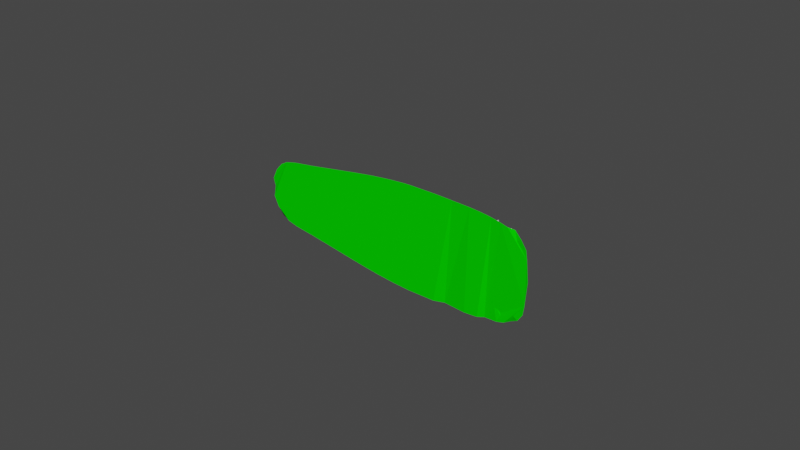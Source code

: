 # Source: PCB.blend  (saved by Blender 2.82.7; exported with 4.5.12 LTS)
import bpy
from mathutils import Matrix  # noqa: F401  (used for matrix-valued properties, if any)

bpy.ops.wm.read_factory_settings(use_empty=True)
scene = bpy.context.scene
scene.name = 'Scene'

# ---- materials (node trees are filled in below, after node groups)
mat_material_001 = bpy.data.materials.new('Material.001')
mat_material_001.alpha_threshold = 0.0
mat_material_001.use_transparent_shadow = False
mat_material_001.diffuse_color = (0.001598, 0.723, 0.0, 1.0)
mat_material_001.roughness = 0.5
mat_material_002 = bpy.data.materials.new('Material.002')
mat_material_002.use_transparent_shadow = False
mat_material_002.diffuse_color = (0.5277, 0.5277, 0.5277, 1.0)

# ---- material node trees

# ---- world
world_world = bpy.data.worlds.new('World'); scene.world = world_world
world_world.use_nodes = True; world_world.node_tree.nodes.clear()
_N = world_world.node_tree.nodes; _L = world_world.node_tree.links
n0 = _N.new('ShaderNodeOutputWorld'); n0.name = 'World Output'; n0.location = (300, 300)
n1 = _N.new('ShaderNodeBackground'); n1.name = 'Background'; n1.location = (10, 300)
n1.inputs[0].default_value = (0.05088, 0.05088, 0.05088, 1.0)
_L.new(n1.outputs[0], n0.inputs[0])
n0.is_active_output = True
world_world.color = (0.05088, 0.05088, 0.05088)
world_world.use_sun_shadow = False
world_world.sun_shadow_jitter_overblur = 0.0

# ---- meshes
me_pcb = bpy.data.meshes.new('PCB')
me_pcb.from_pydata([(0.03158, 0.003279, 0.006994), (0.03158, 0.003279, 0.009994), (0.03215, 0.0003826, 0.006994), (0.03215, 0.0003826, 0.009994), (0.03158, 0.003279, -0.01001), (0.03158, 0.003279, -0.007006), (0.03215, 0.0003826, -0.01001), (0.03215, 0.0003826, -0.007006), (0.03103, 0.009349, 0.006994), (0.03103, 0.009349, 0.009994), (0.03229, 0.007361, 0.009994), (0.03229, 0.007361, 0.006994), (0.0319, 0.00538, 0.009994), (0.0319, 0.00538, 0.006994), (0.03103, 0.009349, -0.01001), (0.03103, 0.009349, -0.007006), (0.03229, 0.007361, -0.007006), (0.03229, 0.007361, -0.01001), (0.0319, 0.00538, -0.007006), (0.0319, 0.00538, -0.01001), (0.02582, 0.0003826, 0.006994), (0.02582, 0.0003826, 0.009994), (0.027, 0.002291, 0.006994), (0.027, 0.002291, 0.009994), (0.02649, 0.004824, 0.006994), (0.02649, 0.004824, 0.009994), (0.02582, 0.0003826, -0.01001), (0.02582, 0.0003826, -0.007006), (0.027, 0.002291, -0.01001), (0.027, 0.002291, -0.007006), (0.02649, 0.004824, -0.01001), (0.02649, 0.004824, -0.007006), (0.02583, 0.007047, 0.009994), (0.02583, 0.007047, 0.006994), (0.0267, 0.009198, 0.009994), (0.0267, 0.009198, 0.006994), (0.02583, 0.007047, -0.007006), (0.02583, 0.007047, -0.01001), (0.0267, 0.009198, -0.007006), (0.0267, 0.009198, -0.01001), (0.01703, 0.009349, 0.006994), (0.01703, 0.009349, 0.009994), (0.01829, 0.007361, 0.009994), (0.01829, 0.007361, 0.006994), (0.0179, 0.00538, 0.009994), (0.0179, 0.00538, 0.006994), (0.01758, 0.003279, 0.009994), (0.01758, 0.003279, 0.006994), (0.01703, 0.009349, -0.01001), (0.01703, 0.009349, -0.007006), (0.01829, 0.007361, -0.007006), (0.01829, 0.007361, -0.01001), (0.0179, 0.00538, -0.007006), (0.0179, 0.00538, -0.01001), (0.01758, 0.003279, -0.007006), (0.01758, 0.003279, -0.01001), (0.01815, 0.0003826, 0.006994), (0.01815, 0.0003826, 0.009994), (0.01815, 0.0003826, -0.01001), (0.01815, 0.0003826, -0.007006), (0.01249, 0.004824, 0.006994), (0.01249, 0.004824, 0.009994), (0.01183, 0.007047, 0.009994), (0.01183, 0.007047, 0.006994), (0.0127, 0.009198, 0.009994), (0.0127, 0.009198, 0.006994), (0.01249, 0.004824, -0.01001), (0.01249, 0.004824, -0.007006), (0.01183, 0.007047, -0.007006), (0.01183, 0.007047, -0.01001), (0.0127, 0.009198, -0.007006), (0.0127, 0.009198, -0.01001), (0.01182, 0.0003826, 0.006994), (0.01182, 0.0003826, 0.009994), (0.013, 0.002291, 0.006994), (0.013, 0.002291, 0.009994), (0.01182, 0.0003826, -0.01001), (0.01182, 0.0003826, -0.007006), (0.013, 0.002291, -0.01001), (0.013, 0.002291, -0.007006), (0.02932, 0.0003826, -5.795e-06), (0.02932, 0.0003826, 0.01349), (0.0424, -0.0006174, 0.009888), (0.04282, -0.0006174, 0.006994), (0.04282, 0.0003826, -5.795e-06), (0.04074, -0.0006174, 0.01236), (0.03799, 0.0003826, 0.01403), (0.03619, -0.0006174, 0.0147), (0.03396, -0.0006174, 0.01531), (0.02368, -0.0006174, 0.01662), (0.0275, -0.0006174, 0.01634), (0.03091, -0.0006174, 0.01591), (0.02232, 0.0003826, 0.01349), (0.01532, 0.0003826, 0.01349), (0.01781, -0.0006174, 0.01681), (-0.004896, -0.0006174, 0.01646), (0.0005653, -0.0006174, 0.01689), (0.002736, -0.0006174, 0.01699), (0.01191, -0.0006174, 0.01699), (-0.04186, -0.0006174, 0.01101), (-0.03489, -0.0006174, 0.01198), (-0.02018, 0.0003826, -5.795e-06), (-0.02427, -0.0006174, 0.0137), (-0.02018, 0.0003826, 0.01349), (-0.01754, -0.0006174, 0.0148), (-0.01091, -0.0006174, 0.01577), (-0.04563, -0.0006174, 0.01013), (-0.05218, 0.0003826, -5.795e-06), (-0.05176, -0.0006174, 0.003114), (-0.05106, 0.0003826, 0.004842), (-0.05012, -0.0006174, 0.006481), (-0.04795, -0.0006174, 0.008836), (-0.0402, -0.0006174, -0.01125), (-0.04597, -0.0006174, -0.01001), (-0.05113, 0.0003826, -0.004712), (-0.05179, -0.0006174, -0.003022), (-0.04272, -0.0006174, -0.01089), (-0.04828, -0.0006174, -0.008575), (-0.05028, -0.0006174, -0.006243), (0.01532, 0.0003826, -5.795e-06), (-0.01478, -0.0006174, -0.01524), (-0.0246, -0.0006174, -0.01366), (-0.03519, -0.0006174, -0.01195), (0.01532, 0.0003826, -0.01688), (0.01191, -0.0006174, -0.01701), (0.002736, -0.0006174, -0.01701), (-0.00295, -0.0006174, -0.01665), (-0.008583, -0.0006174, -0.01608), (0.02232, 0.0003826, -5.795e-06), (0.02292, -0.0006174, -0.01667), (0.02739, -0.0006174, -0.01637), (0.02933, 0.0003826, -0.01615), (0.03811, 0.0003826, -0.01399), (0.03642, -0.0006174, -0.01464), (0.03395, -0.0006174, -0.01532), (0.04282, -0.0006174, -0.007006), (0.0424, -0.0006174, -0.009899), (0.04079, -0.0006174, -0.01233)], [], [(4, 5, 6), (6, 5, 7), (8, 10, 11), (11, 12, 13), (13, 12, 1), (13, 1, 0), (14, 16, 17), (17, 18, 19), (19, 18, 5), (19, 5, 4), (22, 23, 24), (30, 29, 31), (24, 25, 32), (33, 32, 34), (30, 31, 36), (30, 36, 37), (37, 36, 38), (37, 38, 39), (40, 42, 43), (43, 42, 44), (45, 44, 46), (45, 46, 47), (48, 50, 51), (51, 50, 52), (53, 52, 54), (53, 54, 55), (56, 46, 57), (58, 54, 59), (66, 67, 68), (72, 73, 74), (74, 73, 75), (74, 75, 60), (60, 75, 61), (78, 77, 79), (56, 46, 47), (58, 54, 55), (78, 77, 76), (66, 67, 79), (66, 79, 78), (65, 64, 63), (63, 64, 62), (63, 62, 60), (60, 62, 61), (71, 70, 69), (69, 70, 68), (69, 68, 66), (45, 44, 43), (40, 42, 41), (53, 52, 51), (48, 50, 49), (47, 46, 44), (47, 44, 45), (55, 54, 52), (55, 52, 53), (2, 3, 1), (2, 1, 0), (22, 23, 21), (22, 21, 20), (28, 29, 27), (28, 27, 26), (24, 25, 23), (30, 29, 28), (35, 34, 33), (33, 32, 24), (11, 12, 10), (8, 10, 9), (17, 18, 16), (14, 16, 15), (0, 1, 12), (0, 12, 13), (4, 5, 18), (4, 18, 19), (26, 27, 80), (81, 3, 80), (82, 83, 2), (2, 83, 84), (85, 82, 2), (85, 2, 86), (2, 3, 86), (86, 3, 81), (86, 81, 87), (87, 81, 88), (89, 90, 81), (81, 90, 91), (81, 91, 88), (81, 92, 89), (89, 92, 93), (89, 93, 94), (95, 96, 93), (96, 97, 93), (93, 97, 98), (93, 98, 94), (99, 100, 101), (101, 100, 102), (101, 102, 103), (103, 102, 104), (103, 104, 105), (106, 107, 108), (106, 108, 109), (106, 109, 110), (101, 112, 107), (101, 107, 99), (99, 107, 106), (113, 114, 115), (112, 116, 107), (107, 116, 113), (107, 113, 115), (113, 117, 118), (113, 118, 114), (76, 77, 119), (119, 77, 101), (120, 121, 101), (101, 121, 122), (101, 122, 112), (119, 123, 76), (76, 123, 124), (76, 124, 125), (76, 125, 77), (77, 125, 126), (77, 126, 101), (101, 126, 127), (101, 127, 120), (58, 123, 59), (59, 123, 119), (59, 119, 128), (59, 128, 58), (58, 128, 129), (58, 129, 123), (80, 27, 128), (128, 27, 129), (129, 27, 26), (129, 26, 130), (130, 26, 131), (26, 80, 131), (131, 80, 7), (131, 7, 6), (7, 132, 6), (132, 133, 6), (6, 133, 134), (6, 134, 131), (3, 2, 80), (80, 2, 84), (80, 84, 7), (7, 84, 135), (7, 135, 136), (136, 137, 7), (7, 137, 132), (73, 93, 72), (72, 93, 119), (72, 119, 101), (72, 101, 73), (73, 101, 103), (73, 103, 93), (93, 103, 105), (93, 105, 95), (57, 92, 56), (56, 92, 128), (56, 128, 119), (56, 119, 57), (57, 119, 93), (57, 93, 92), (20, 128, 21), (21, 128, 92), (21, 92, 81), (21, 81, 20), (20, 81, 80), (20, 80, 128), (104, 102, 120), (120, 102, 121), (121, 102, 100), (121, 100, 122), (104, 120, 105), (105, 120, 127), (105, 127, 95), (95, 127, 126), (95, 126, 96), (96, 126, 125), (96, 125, 97), (97, 125, 124), (97, 124, 98), (106, 113, 116), (106, 116, 99), (99, 116, 112), (99, 112, 100), (100, 112, 122), (115, 118, 106), (131, 134, 135), (135, 134, 133), (98, 124, 94), (94, 124, 123), (94, 123, 89), (89, 123, 129), (89, 129, 90), (90, 129, 130), (90, 130, 91), (91, 130, 131), (91, 131, 88), (88, 131, 135), (88, 135, 83), (86, 87, 83), (83, 87, 88), (108, 106, 110), (106, 107, 115), (106, 118, 117), (106, 117, 113), (137, 136, 132), (135, 133, 132), (135, 132, 136), (86, 83, 82), (86, 82, 85), (110, 106, 111), (84, 83, 135), (115, 114, 118), (110, 109, 108)])
me_pcb.polygons.foreach_set('material_index', [0, 0, 1, 1, 1, 1, 1, 1, 1, 1, 1, 1, 1, 1, 1, 1, 1, 1, 1, 1, 1, 1, 1, 1, 1, 1, 0, 0, 1, 0, 0, 1, 1, 0, 0, 0, 0, 1, 1, 1, 1, 1, 1, 1, 1, 1, 1, 1, 1, 1, 1, 1, 1, 1, 0, 0, 0, 0, 0, 0, 1, 1, 1, 1, 1, 1, 1, 1, 1, 1, 1, 1, 0, 0, 0, 0, 0, 0, 0, 0, 0, 0, 0, 0, 0, 0, 0, 0, 0, 0, 0, 0, 0, 0, 0, 0, 0, 0, 0, 0, 0, 0, 0, 0, 0, 0, 0, 0, 0, 0, 0, 0, 0, 0, 0, 0, 0, 0, 0, 0, 0, 0, 0, 0, 0, 0, 0, 0, 0, 0, 0, 0, 0, 0, 0, 0, 0, 0, 0, 0, 0, 0, 0, 0, 0, 0, 0, 0, 0, 0, 0, 0, 0, 0, 0, 0, 0, 0, 0, 0, 0, 0, 0, 0, 0, 0, 0, 0, 0, 0, 0, 0, 0, 0, 0, 0, 0, 0, 0, 0, 0, 0, 0, 0, 0, 0, 0, 0, 0, 0, 0, 0, 0, 0, 0, 0, 0, 0, 0, 0, 0, 0, 0, 0, 0, 0, 0, 0, 0, 0, 0, 0, 0, 0])
me_pcb.materials.append(mat_material_001)
me_pcb.materials.append(mat_material_002)
me_pcb.use_remesh_fix_poles = True
me_pcb.use_remesh_preserve_attributes = False
me_pcb.use_mirror_vertex_groups = False
me_pcb.update()

# ---- objects
ob_pcb = bpy.data.objects.new('PCB', me_pcb)

# ---- transforms, parenting, visibility, modifiers, constraints
ob_pcb.location = (-0.0002306, 0.0006174, 0.0005532)
ob_pcb.lineart.crease_threshold = 0.0

# ---- collection membership
scene.collection.objects.link(ob_pcb)

# ---- scene / render settings (as saved in the file)
scene.frame_start = 1; scene.frame_end = 250; scene.frame_set(1)
scene.render.engine = 'BLENDER_EEVEE_NEXT'
scene.cycles.use_denoising = False
scene.cycles.samples = 128
scene.cycles.sampling_pattern = 'TABULATED_SOBOL'
scene.cycles.use_adaptive_sampling = False
scene.cycles.use_light_tree = False
scene.view_settings.view_transform = 'Filmic'
bpy.context.view_layer.update()

# ---- added for rendering (the .blend has no active camera and no usable light): camera, sun
cam_auto = bpy.data.cameras.new('AutoCamera')
cam_auto.lens = 50.0
cam_auto.sensor_width = 36.0
cam_auto.clip_end = 1000.0
ob_auto_camera = bpy.data.objects.new('AutoCamera', cam_auto)
scene.collection.objects.link(ob_auto_camera)
ob_auto_camera.location = (0.180138, -0.217071, 0.148583)
ob_auto_camera.rotation_euler = (1.09748, -7.21219e-08, 0.694738)
scene.camera = ob_auto_camera
light_auto_sun = bpy.data.lights.new('AutoSun', 'SUN')
light_auto_sun.energy = 3.0
light_auto_sun.angle = 0.0523599
ob_auto_sun = bpy.data.objects.new('AutoSun', light_auto_sun)
scene.collection.objects.link(ob_auto_sun)
ob_auto_sun.rotation_euler = (0.872665, 0.174533, 0.523599)
bpy.context.view_layer.update()
